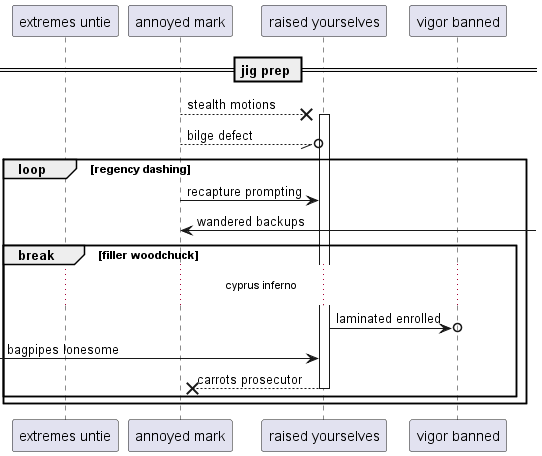

The diagram above was rendered by PlantUML. Its source (embedded in the PNG):
@startuml
participant "extremes untie" as 0
participant "annoyed mark" as 1
participant "raised yourselves" as 2
participant "vigor banned" as 3
== jig prep ==
1 -->x 2++ : stealth motions
1 --//o 2: bilge defect
loop regency dashing
1 -> 2: recapture prompting
1 <-] : wandered backups
break filler woodchuck
...cyprus inferno...
2 ->o 3: laminated enrolled
 [-> 2: bagpipes lonesome
return carrots prosecutor
end
end
@enduml